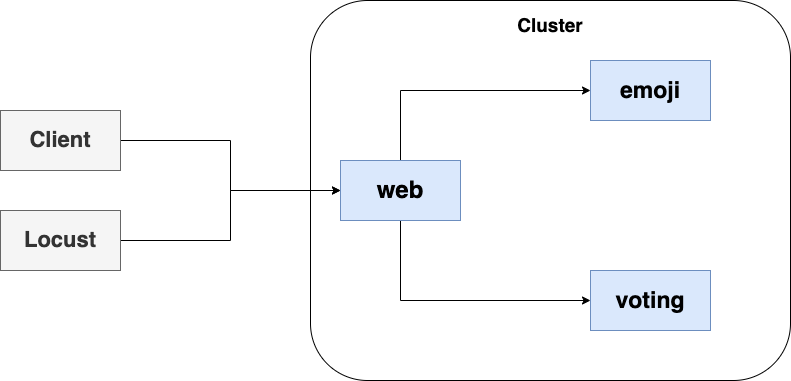

The diagram above was exported from draw.io. Its source (the exported page's mxGraphModel, read from the mxfile embedded in the PNG):
<mxGraphModel dx="2125" dy="749" grid="1" gridSize="10" guides="1" tooltips="1" connect="1" arrows="1" fold="1" page="1" pageScale="1" pageWidth="827" pageHeight="1169" math="0" shadow="0">
  <root>
    <mxCell id="0" />
    <mxCell id="1" parent="0" />
    <mxCell id="RBYISyFo-QZ81JHcmA7H-7" value="" style="rounded=1;whiteSpace=wrap;html=1;" vertex="1" parent="1">
      <mxGeometry x="230" y="170" width="480" height="380" as="geometry" />
    </mxCell>
    <mxCell id="RBYISyFo-QZ81JHcmA7H-4" style="edgeStyle=orthogonalEdgeStyle;rounded=0;orthogonalLoop=1;jettySize=auto;html=1;exitX=0.5;exitY=0;exitDx=0;exitDy=0;entryX=0;entryY=0.5;entryDx=0;entryDy=0;" edge="1" parent="1" source="RBYISyFo-QZ81JHcmA7H-1" target="RBYISyFo-QZ81JHcmA7H-2">
      <mxGeometry relative="1" as="geometry" />
    </mxCell>
    <mxCell id="RBYISyFo-QZ81JHcmA7H-5" style="edgeStyle=orthogonalEdgeStyle;rounded=0;orthogonalLoop=1;jettySize=auto;html=1;exitX=0.5;exitY=1;exitDx=0;exitDy=0;entryX=0;entryY=0.5;entryDx=0;entryDy=0;" edge="1" parent="1" source="RBYISyFo-QZ81JHcmA7H-1" target="RBYISyFo-QZ81JHcmA7H-3">
      <mxGeometry relative="1" as="geometry" />
    </mxCell>
    <mxCell id="RBYISyFo-QZ81JHcmA7H-1" value="&lt;b&gt;&lt;font style=&quot;font-size: 24px;&quot;&gt;web&lt;/font&gt;&lt;/b&gt;" style="rounded=0;whiteSpace=wrap;html=1;fillColor=#dae8fc;strokeColor=#6c8ebf;" vertex="1" parent="1">
      <mxGeometry x="260" y="330" width="120" height="60" as="geometry" />
    </mxCell>
    <mxCell id="RBYISyFo-QZ81JHcmA7H-2" value="&lt;b&gt;&lt;font style=&quot;font-size: 23px;&quot;&gt;emoji&lt;/font&gt;&lt;/b&gt;" style="rounded=0;whiteSpace=wrap;html=1;fillColor=#dae8fc;strokeColor=#6c8ebf;" vertex="1" parent="1">
      <mxGeometry x="510" y="230" width="120" height="60" as="geometry" />
    </mxCell>
    <mxCell id="RBYISyFo-QZ81JHcmA7H-3" value="&lt;b&gt;&lt;font style=&quot;font-size: 23px;&quot;&gt;voting&lt;/font&gt;&lt;/b&gt;" style="rounded=0;whiteSpace=wrap;html=1;fillColor=#dae8fc;strokeColor=#6c8ebf;" vertex="1" parent="1">
      <mxGeometry x="510" y="440" width="120" height="60" as="geometry" />
    </mxCell>
    <mxCell id="RBYISyFo-QZ81JHcmA7H-8" value="&lt;b&gt;&lt;font style=&quot;font-size: 19px;&quot;&gt;Cluster&lt;/font&gt;&lt;/b&gt;" style="text;html=1;strokeColor=none;fillColor=none;align=center;verticalAlign=middle;whiteSpace=wrap;rounded=0;" vertex="1" parent="1">
      <mxGeometry x="440" y="180" width="60" height="30" as="geometry" />
    </mxCell>
    <mxCell id="RBYISyFo-QZ81JHcmA7H-10" style="edgeStyle=orthogonalEdgeStyle;rounded=0;orthogonalLoop=1;jettySize=auto;html=1;" edge="1" parent="1" source="RBYISyFo-QZ81JHcmA7H-9" target="RBYISyFo-QZ81JHcmA7H-1">
      <mxGeometry relative="1" as="geometry" />
    </mxCell>
    <mxCell id="RBYISyFo-QZ81JHcmA7H-9" value="&lt;b&gt;&lt;font style=&quot;font-size: 22px;&quot;&gt;Client&lt;/font&gt;&lt;/b&gt;" style="rounded=0;whiteSpace=wrap;html=1;fillColor=#f5f5f5;strokeColor=#666666;fontColor=#333333;" vertex="1" parent="1">
      <mxGeometry x="-80" y="280" width="120" height="60" as="geometry" />
    </mxCell>
    <mxCell id="RBYISyFo-QZ81JHcmA7H-12" style="edgeStyle=orthogonalEdgeStyle;rounded=0;orthogonalLoop=1;jettySize=auto;html=1;fontSize=23;entryX=0;entryY=0.5;entryDx=0;entryDy=0;" edge="1" parent="1" source="RBYISyFo-QZ81JHcmA7H-11" target="RBYISyFo-QZ81JHcmA7H-1">
      <mxGeometry relative="1" as="geometry" />
    </mxCell>
    <mxCell id="RBYISyFo-QZ81JHcmA7H-11" value="&lt;b&gt;&lt;font style=&quot;font-size: 22px;&quot;&gt;Locust&lt;/font&gt;&lt;/b&gt;" style="rounded=0;whiteSpace=wrap;html=1;fillColor=#f5f5f5;strokeColor=#666666;fontColor=#333333;" vertex="1" parent="1">
      <mxGeometry x="-80" y="380" width="120" height="60" as="geometry" />
    </mxCell>
  </root>
</mxGraphModel>